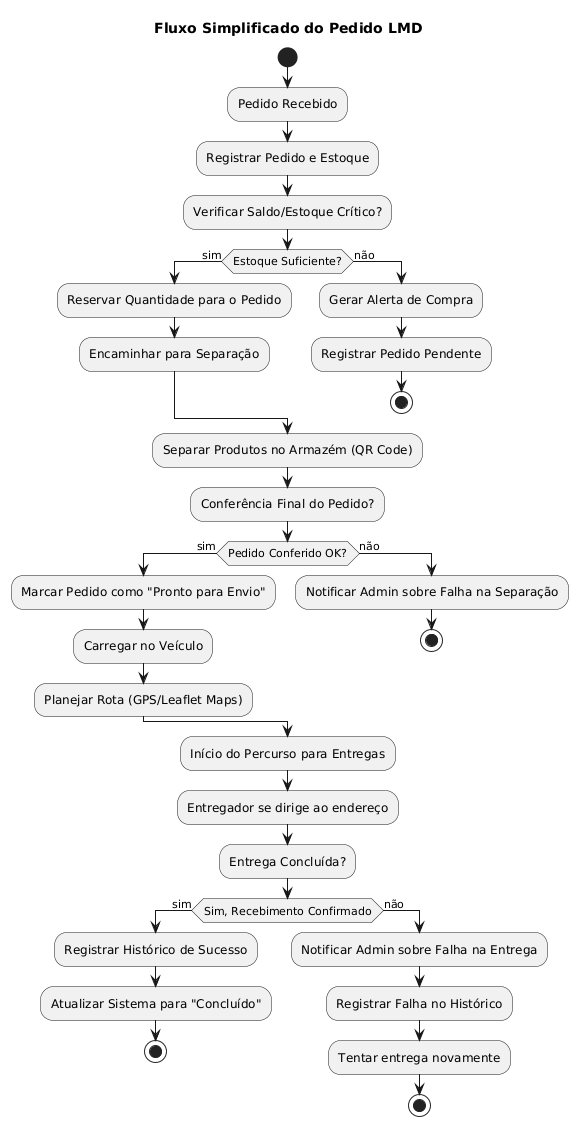

The diagram above was rendered by PlantUML. Its source (embedded in the PNG):
@startuml
title Fluxo Simplificado do Pedido LMD

start
:Pedido Recebido;
:Registrar Pedido e Estoque;

:Verificar Saldo/Estoque Crítico?;
if (Estoque Suficiente?) then (sim)
    :Reservar Quantidade para o Pedido;
    :Encaminhar para Separação;
else (não)
    :Gerar Alerta de Compra;
    :Registrar Pedido Pendente;
    stop
endif

:Separar Produtos no Armazém (QR Code);
:Conferência Final do Pedido?;

if (Pedido Conferido OK?) then (sim)
    :Marcar Pedido como "Pronto para Envio";
    :Carregar no Veículo;
    :Planejar Rota (GPS/Leaflet Maps);
else (não)
    :Notificar Admin sobre Falha na Separação;
    stop
endif

:Início do Percurso para Entregas;
:Entregador se dirige ao endereço;

:Entrega Concluída?;
if (Sim, Recebimento Confirmado) then (sim)
    :Registrar Histórico de Sucesso;
    :Atualizar Sistema para "Concluído";
    stop
else (não)
    :Notificar Admin sobre Falha na Entrega;
    :Registrar Falha no Histórico;
    :Tentar entrega novamente;
    stop
endif
@enduml